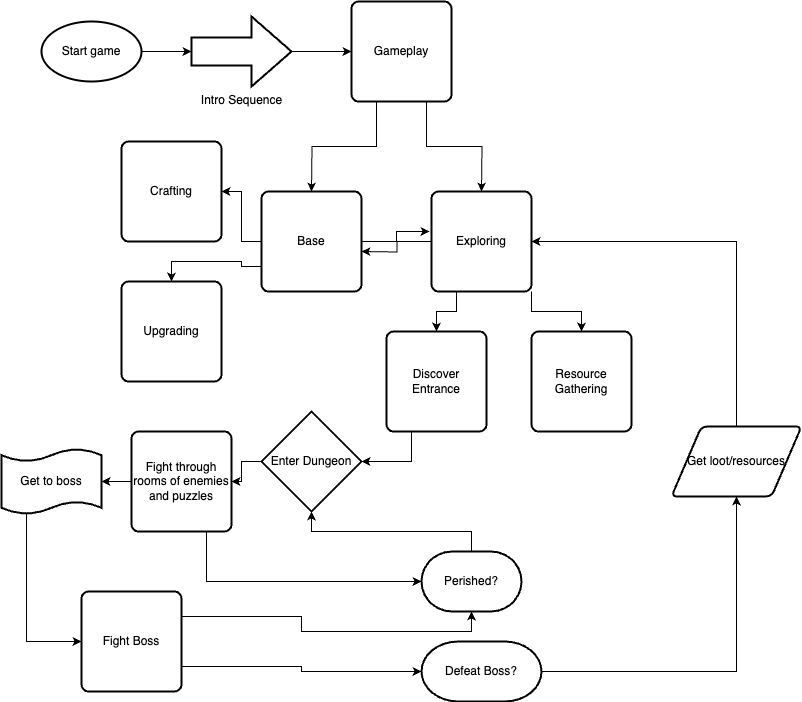

The diagram above was exported from draw.io. Its source (the exported page's mxGraphModel, read from the mxfile embedded in the PNG):
<mxGraphModel dx="1223" dy="631" grid="1" gridSize="10" guides="1" tooltips="1" connect="1" arrows="1" fold="1" page="1" pageScale="1" pageWidth="850" pageHeight="1100" math="0" shadow="0">
  <root>
    <mxCell id="0" />
    <mxCell id="1" parent="0" />
    <mxCell id="OBhfkQ-32k7pCu9n8y0A-13" style="edgeStyle=orthogonalEdgeStyle;rounded=0;orthogonalLoop=1;jettySize=auto;html=1;exitX=1;exitY=0.5;exitDx=0;exitDy=0;exitPerimeter=0;" edge="1" parent="1" source="OBhfkQ-32k7pCu9n8y0A-9" target="OBhfkQ-32k7pCu9n8y0A-11">
      <mxGeometry relative="1" as="geometry" />
    </mxCell>
    <mxCell id="OBhfkQ-32k7pCu9n8y0A-9" value="Start game" style="strokeWidth=2;html=1;shape=mxgraph.flowchart.start_1;whiteSpace=wrap;" vertex="1" parent="1">
      <mxGeometry x="80" y="60" width="100" height="60" as="geometry" />
    </mxCell>
    <mxCell id="OBhfkQ-32k7pCu9n8y0A-17" style="edgeStyle=orthogonalEdgeStyle;rounded=0;orthogonalLoop=1;jettySize=auto;html=1;exitX=1;exitY=0.5;exitDx=0;exitDy=0;exitPerimeter=0;entryX=0;entryY=0.5;entryDx=0;entryDy=0;" edge="1" parent="1" source="OBhfkQ-32k7pCu9n8y0A-11" target="OBhfkQ-32k7pCu9n8y0A-16">
      <mxGeometry relative="1" as="geometry" />
    </mxCell>
    <mxCell id="OBhfkQ-32k7pCu9n8y0A-11" value="Intro Sequence" style="verticalLabelPosition=bottom;verticalAlign=top;html=1;strokeWidth=2;shape=mxgraph.arrows2.arrow;dy=0.6;dx=40;notch=0;" vertex="1" parent="1">
      <mxGeometry x="230" y="55" width="100" height="70" as="geometry" />
    </mxCell>
    <mxCell id="OBhfkQ-32k7pCu9n8y0A-18" style="edgeStyle=orthogonalEdgeStyle;rounded=0;orthogonalLoop=1;jettySize=auto;html=1;exitX=0.25;exitY=1;exitDx=0;exitDy=0;" edge="1" parent="1" source="OBhfkQ-32k7pCu9n8y0A-16">
      <mxGeometry relative="1" as="geometry">
        <mxPoint x="350" y="230" as="targetPoint" />
      </mxGeometry>
    </mxCell>
    <mxCell id="OBhfkQ-32k7pCu9n8y0A-19" style="edgeStyle=orthogonalEdgeStyle;rounded=0;orthogonalLoop=1;jettySize=auto;html=1;exitX=0.75;exitY=1;exitDx=0;exitDy=0;" edge="1" parent="1" source="OBhfkQ-32k7pCu9n8y0A-16">
      <mxGeometry relative="1" as="geometry">
        <mxPoint x="520" y="230" as="targetPoint" />
      </mxGeometry>
    </mxCell>
    <mxCell id="OBhfkQ-32k7pCu9n8y0A-16" value="Gameplay" style="rounded=1;whiteSpace=wrap;html=1;absoluteArcSize=1;arcSize=14;strokeWidth=2;" vertex="1" parent="1">
      <mxGeometry x="390" y="40" width="100" height="100" as="geometry" />
    </mxCell>
    <mxCell id="OBhfkQ-32k7pCu9n8y0A-25" style="edgeStyle=orthogonalEdgeStyle;rounded=0;orthogonalLoop=1;jettySize=auto;html=1;exitX=0;exitY=0.75;exitDx=0;exitDy=0;entryX=0.5;entryY=0;entryDx=0;entryDy=0;" edge="1" parent="1" source="OBhfkQ-32k7pCu9n8y0A-20" target="OBhfkQ-32k7pCu9n8y0A-24">
      <mxGeometry relative="1" as="geometry" />
    </mxCell>
    <mxCell id="OBhfkQ-32k7pCu9n8y0A-28" style="edgeStyle=orthogonalEdgeStyle;rounded=0;orthogonalLoop=1;jettySize=auto;html=1;exitX=0;exitY=0.5;exitDx=0;exitDy=0;entryX=1;entryY=0.5;entryDx=0;entryDy=0;" edge="1" parent="1" source="OBhfkQ-32k7pCu9n8y0A-20" target="OBhfkQ-32k7pCu9n8y0A-27">
      <mxGeometry relative="1" as="geometry" />
    </mxCell>
    <mxCell id="OBhfkQ-32k7pCu9n8y0A-20" value="Base" style="rounded=1;whiteSpace=wrap;html=1;absoluteArcSize=1;arcSize=14;strokeWidth=2;" vertex="1" parent="1">
      <mxGeometry x="300" y="230" width="100" height="100" as="geometry" />
    </mxCell>
    <mxCell id="OBhfkQ-32k7pCu9n8y0A-23" style="edgeStyle=orthogonalEdgeStyle;rounded=0;orthogonalLoop=1;jettySize=auto;html=1;exitX=0;exitY=0.5;exitDx=0;exitDy=0;" edge="1" parent="1" source="OBhfkQ-32k7pCu9n8y0A-21">
      <mxGeometry relative="1" as="geometry">
        <mxPoint x="400" y="290" as="targetPoint" />
      </mxGeometry>
    </mxCell>
    <mxCell id="OBhfkQ-32k7pCu9n8y0A-30" style="edgeStyle=orthogonalEdgeStyle;rounded=0;orthogonalLoop=1;jettySize=auto;html=1;exitX=1;exitY=1;exitDx=0;exitDy=0;entryX=0.5;entryY=0;entryDx=0;entryDy=0;" edge="1" parent="1" source="OBhfkQ-32k7pCu9n8y0A-21" target="OBhfkQ-32k7pCu9n8y0A-29">
      <mxGeometry relative="1" as="geometry" />
    </mxCell>
    <mxCell id="OBhfkQ-32k7pCu9n8y0A-32" style="edgeStyle=orthogonalEdgeStyle;rounded=0;orthogonalLoop=1;jettySize=auto;html=1;exitX=0.25;exitY=1;exitDx=0;exitDy=0;entryX=0.5;entryY=0;entryDx=0;entryDy=0;" edge="1" parent="1" source="OBhfkQ-32k7pCu9n8y0A-21" target="OBhfkQ-32k7pCu9n8y0A-31">
      <mxGeometry relative="1" as="geometry" />
    </mxCell>
    <mxCell id="OBhfkQ-32k7pCu9n8y0A-21" value="Exploring" style="rounded=1;whiteSpace=wrap;html=1;absoluteArcSize=1;arcSize=14;strokeWidth=2;" vertex="1" parent="1">
      <mxGeometry x="470" y="230" width="100" height="100" as="geometry" />
    </mxCell>
    <mxCell id="OBhfkQ-32k7pCu9n8y0A-22" style="edgeStyle=orthogonalEdgeStyle;rounded=0;orthogonalLoop=1;jettySize=auto;html=1;exitX=1;exitY=0.5;exitDx=0;exitDy=0;entryX=-0.02;entryY=0.4;entryDx=0;entryDy=0;entryPerimeter=0;" edge="1" parent="1" source="OBhfkQ-32k7pCu9n8y0A-20" target="OBhfkQ-32k7pCu9n8y0A-21">
      <mxGeometry relative="1" as="geometry" />
    </mxCell>
    <mxCell id="OBhfkQ-32k7pCu9n8y0A-24" value="Upgrading" style="rounded=1;whiteSpace=wrap;html=1;absoluteArcSize=1;arcSize=14;strokeWidth=2;" vertex="1" parent="1">
      <mxGeometry x="160" y="320" width="100" height="100" as="geometry" />
    </mxCell>
    <mxCell id="OBhfkQ-32k7pCu9n8y0A-27" value="Crafting" style="rounded=1;whiteSpace=wrap;html=1;absoluteArcSize=1;arcSize=14;strokeWidth=2;" vertex="1" parent="1">
      <mxGeometry x="160" y="180" width="100" height="100" as="geometry" />
    </mxCell>
    <mxCell id="OBhfkQ-32k7pCu9n8y0A-29" value="Resource Gathering" style="rounded=1;whiteSpace=wrap;html=1;absoluteArcSize=1;arcSize=14;strokeWidth=2;" vertex="1" parent="1">
      <mxGeometry x="570" y="370" width="100" height="100" as="geometry" />
    </mxCell>
    <mxCell id="OBhfkQ-32k7pCu9n8y0A-31" value="Discover Entrance" style="rounded=1;whiteSpace=wrap;html=1;absoluteArcSize=1;arcSize=14;strokeWidth=2;" vertex="1" parent="1">
      <mxGeometry x="425" y="370" width="100" height="100" as="geometry" />
    </mxCell>
    <mxCell id="OBhfkQ-32k7pCu9n8y0A-34" style="edgeStyle=orthogonalEdgeStyle;rounded=0;orthogonalLoop=1;jettySize=auto;html=1;exitX=0.25;exitY=1;exitDx=0;exitDy=0;" edge="1" parent="1" source="OBhfkQ-32k7pCu9n8y0A-31" target="OBhfkQ-32k7pCu9n8y0A-42">
      <mxGeometry relative="1" as="geometry">
        <mxPoint x="390" y="500" as="targetPoint" />
      </mxGeometry>
    </mxCell>
    <mxCell id="OBhfkQ-32k7pCu9n8y0A-36" value="Fight through rooms of enemies and puzzles" style="rounded=1;whiteSpace=wrap;html=1;absoluteArcSize=1;arcSize=14;strokeWidth=2;" vertex="1" parent="1">
      <mxGeometry x="170" y="470" width="100" height="100" as="geometry" />
    </mxCell>
    <mxCell id="OBhfkQ-32k7pCu9n8y0A-37" style="edgeStyle=orthogonalEdgeStyle;rounded=0;orthogonalLoop=1;jettySize=auto;html=1;" edge="1" parent="1" source="OBhfkQ-32k7pCu9n8y0A-42" target="OBhfkQ-32k7pCu9n8y0A-36">
      <mxGeometry relative="1" as="geometry">
        <mxPoint x="300" y="510" as="sourcePoint" />
      </mxGeometry>
    </mxCell>
    <mxCell id="OBhfkQ-32k7pCu9n8y0A-40" style="edgeStyle=orthogonalEdgeStyle;rounded=0;orthogonalLoop=1;jettySize=auto;html=1;exitX=0.5;exitY=0;exitDx=0;exitDy=0;exitPerimeter=0;" edge="1" parent="1" source="OBhfkQ-32k7pCu9n8y0A-38" target="OBhfkQ-32k7pCu9n8y0A-42">
      <mxGeometry relative="1" as="geometry">
        <mxPoint x="350" y="530" as="targetPoint" />
      </mxGeometry>
    </mxCell>
    <mxCell id="OBhfkQ-32k7pCu9n8y0A-38" value="Perished?" style="strokeWidth=2;html=1;shape=mxgraph.flowchart.terminator;whiteSpace=wrap;" vertex="1" parent="1">
      <mxGeometry x="460" y="590" width="100" height="60" as="geometry" />
    </mxCell>
    <mxCell id="OBhfkQ-32k7pCu9n8y0A-39" style="edgeStyle=orthogonalEdgeStyle;rounded=0;orthogonalLoop=1;jettySize=auto;html=1;exitX=0.75;exitY=1;exitDx=0;exitDy=0;entryX=0;entryY=0.5;entryDx=0;entryDy=0;entryPerimeter=0;" edge="1" parent="1" source="OBhfkQ-32k7pCu9n8y0A-36" target="OBhfkQ-32k7pCu9n8y0A-38">
      <mxGeometry relative="1" as="geometry" />
    </mxCell>
    <mxCell id="OBhfkQ-32k7pCu9n8y0A-42" value="Enter Dungeon" style="strokeWidth=2;html=1;shape=mxgraph.flowchart.decision;whiteSpace=wrap;" vertex="1" parent="1">
      <mxGeometry x="300" y="450" width="100" height="100" as="geometry" />
    </mxCell>
    <mxCell id="OBhfkQ-32k7pCu9n8y0A-46" style="edgeStyle=orthogonalEdgeStyle;rounded=0;orthogonalLoop=1;jettySize=auto;html=1;exitX=0.25;exitY=1;exitDx=0;exitDy=0;exitPerimeter=0;entryX=0;entryY=0.5;entryDx=0;entryDy=0;" edge="1" parent="1" source="OBhfkQ-32k7pCu9n8y0A-43" target="OBhfkQ-32k7pCu9n8y0A-45">
      <mxGeometry relative="1" as="geometry" />
    </mxCell>
    <mxCell id="OBhfkQ-32k7pCu9n8y0A-43" value="Get to boss" style="shape=tape;whiteSpace=wrap;html=1;strokeWidth=2;size=0.19" vertex="1" parent="1">
      <mxGeometry x="40" y="487.5" width="100" height="65" as="geometry" />
    </mxCell>
    <mxCell id="OBhfkQ-32k7pCu9n8y0A-44" style="edgeStyle=orthogonalEdgeStyle;rounded=0;orthogonalLoop=1;jettySize=auto;html=1;exitX=0;exitY=0.5;exitDx=0;exitDy=0;entryX=1;entryY=0.5;entryDx=0;entryDy=0;entryPerimeter=0;" edge="1" parent="1" source="OBhfkQ-32k7pCu9n8y0A-36" target="OBhfkQ-32k7pCu9n8y0A-43">
      <mxGeometry relative="1" as="geometry" />
    </mxCell>
    <mxCell id="OBhfkQ-32k7pCu9n8y0A-49" style="edgeStyle=orthogonalEdgeStyle;rounded=0;orthogonalLoop=1;jettySize=auto;html=1;exitX=1;exitY=0.75;exitDx=0;exitDy=0;" edge="1" parent="1" source="OBhfkQ-32k7pCu9n8y0A-45" target="OBhfkQ-32k7pCu9n8y0A-48">
      <mxGeometry relative="1" as="geometry" />
    </mxCell>
    <mxCell id="OBhfkQ-32k7pCu9n8y0A-45" value="Fight Boss" style="rounded=1;whiteSpace=wrap;html=1;absoluteArcSize=1;arcSize=14;strokeWidth=2;" vertex="1" parent="1">
      <mxGeometry x="120" y="630" width="100" height="100" as="geometry" />
    </mxCell>
    <mxCell id="OBhfkQ-32k7pCu9n8y0A-47" style="edgeStyle=orthogonalEdgeStyle;rounded=0;orthogonalLoop=1;jettySize=auto;html=1;exitX=1;exitY=0.25;exitDx=0;exitDy=0;entryX=0.5;entryY=1;entryDx=0;entryDy=0;entryPerimeter=0;" edge="1" parent="1" source="OBhfkQ-32k7pCu9n8y0A-45" target="OBhfkQ-32k7pCu9n8y0A-38">
      <mxGeometry relative="1" as="geometry" />
    </mxCell>
    <mxCell id="OBhfkQ-32k7pCu9n8y0A-54" style="edgeStyle=orthogonalEdgeStyle;rounded=0;orthogonalLoop=1;jettySize=auto;html=1;exitX=1;exitY=0.5;exitDx=0;exitDy=0;exitPerimeter=0;entryX=0.5;entryY=1;entryDx=0;entryDy=0;" edge="1" parent="1" source="OBhfkQ-32k7pCu9n8y0A-48" target="OBhfkQ-32k7pCu9n8y0A-53">
      <mxGeometry relative="1" as="geometry" />
    </mxCell>
    <mxCell id="OBhfkQ-32k7pCu9n8y0A-48" value="Defeat Boss?" style="strokeWidth=2;html=1;shape=mxgraph.flowchart.terminator;whiteSpace=wrap;" vertex="1" parent="1">
      <mxGeometry x="460" y="680" width="120" height="60" as="geometry" />
    </mxCell>
    <mxCell id="OBhfkQ-32k7pCu9n8y0A-55" style="edgeStyle=orthogonalEdgeStyle;rounded=0;orthogonalLoop=1;jettySize=auto;html=1;exitX=0.5;exitY=0;exitDx=0;exitDy=0;entryX=1;entryY=0.5;entryDx=0;entryDy=0;" edge="1" parent="1" source="OBhfkQ-32k7pCu9n8y0A-53" target="OBhfkQ-32k7pCu9n8y0A-21">
      <mxGeometry relative="1" as="geometry" />
    </mxCell>
    <mxCell id="OBhfkQ-32k7pCu9n8y0A-53" value="Get loot/resources" style="shape=parallelogram;html=1;strokeWidth=2;perimeter=parallelogramPerimeter;whiteSpace=wrap;rounded=1;arcSize=12;size=0.23;" vertex="1" parent="1">
      <mxGeometry x="710" y="465" width="130" height="70" as="geometry" />
    </mxCell>
  </root>
</mxGraphModel>